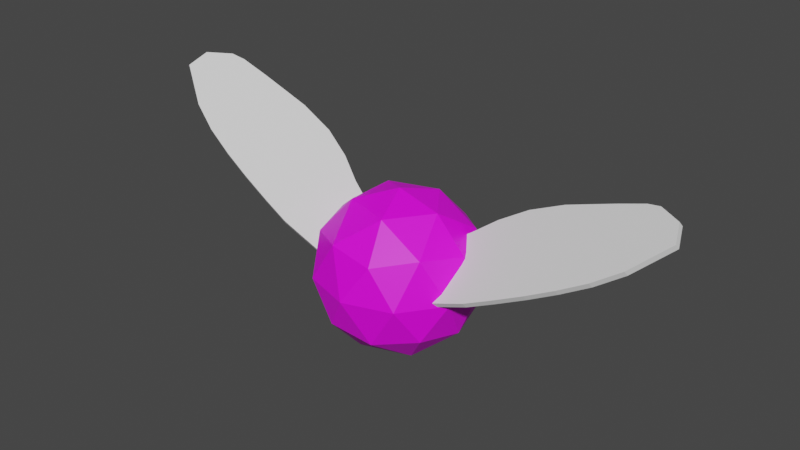 # Source: Angryflymodel.blend  (saved by Blender 3.4.6; exported with 4.5.12 LTS)
import bpy
from mathutils import Matrix  # noqa: F401  (used for matrix-valued properties, if any)

bpy.ops.wm.read_factory_settings(use_empty=True)
scene = bpy.context.scene
scene.name = 'Scene'

# ---- collections
col_collection = bpy.data.collections.new('Collection'); scene.collection.children.link(col_collection)

# ---- images (referenced by path relative to the original .blend; pixels are not part of the script)
import os
ASSET_DIR = os.environ.get("B2B_ASSET_DIR", "")  # directory of the original .blend (textures are referenced by path, not embedded)
HERE = os.path.dirname(os.path.abspath(__file__))  # packed textures are extracted next to this script under _unpacked/

def load_image(name, relpath, width, height, colorspace="sRGB"):
    """Load a texture the original file referenced (path relative to the .blend, or extracted next to this script)."""
    p = next((c for c in (os.path.join(HERE, relpath), os.path.join(ASSET_DIR, relpath)) if relpath and os.path.exists(c)), "")
    if p:
        img = bpy.data.images.load(p, check_existing=True)
        img.name = name
    else:  # same state as the original file: an image datablock whose file is absent (Cycles renders it pink)
        img = bpy.data.images.new(name, width, height)
        img.source = "FILE"
        img.filepath = "//" + (relpath or name)
    img.colorspace_settings.name = colorspace
    return img
img_dungeons_2_texture_01_a_png = load_image('Dungeons_2_Texture_01_A.png', 'Dungeons_2_Texture_01_A.png', 1024, 1024, 'sRGB')

# ---- materials (node trees are filled in below, after node groups)
mat_material_003 = bpy.data.materials.new('Material.003')
mat_material_003.use_transparent_shadow = False
mat_material_001 = bpy.data.materials.new('Material.001')
mat_material_001.use_transparent_shadow = False
mat_material_002 = bpy.data.materials.new('Material.002')
mat_material_002.use_transparent_shadow = False

# ---- material node trees
mat_material_003.use_nodes = True; mat_material_003.node_tree.nodes.clear()
_N = mat_material_003.node_tree.nodes; _L = mat_material_003.node_tree.links
n0 = _N.new('ShaderNodeBsdfPrincipled'); n0.name = 'Principled BSDF'; n0.location = (10, 300)
n0.distribution = 'GGX'
n0.subsurface_method = 'RANDOM_WALK_SKIN'
n0.inputs[3].default_value = 1.45
n0.inputs[27].default_value = (0.0, 0.0, 0.0, 1.0)
n0.inputs[28].default_value = 1.0
n1 = _N.new('ShaderNodeOutputMaterial'); n1.name = 'Material Output'; n1.location = (300, 300)
n2 = _N.new('ShaderNodeTexImage'); n2.name = 'Image Texture'; n2.location = (-349, 151)
n2.image = img_dungeons_2_texture_01_a_png
_L.new(n0.outputs[0], n1.inputs[0])
_L.new(n2.outputs[0], n0.inputs[0])
n1.is_active_output = True
mat_material_001.use_nodes = True; mat_material_001.node_tree.nodes.clear()
_N = mat_material_001.node_tree.nodes; _L = mat_material_001.node_tree.links
n0 = _N.new('ShaderNodeBsdfPrincipled'); n0.name = 'Principled BSDF'; n0.location = (10, 300)
n0.distribution = 'GGX'
n0.subsurface_method = 'RANDOM_WALK_SKIN'
n0.inputs[0].default_value = (0.2534, 0.2534, 0.2534, 1.0)
n0.inputs[3].default_value = 1.45
n0.inputs[4].default_value = 0.5
n0.inputs[27].default_value = (0.0, 0.0, 0.0, 1.0)
n0.inputs[28].default_value = 1.0
n1 = _N.new('ShaderNodeOutputMaterial'); n1.name = 'Material Output'; n1.location = (300, 300)
_L.new(n0.outputs[0], n1.inputs[0])
n1.is_active_output = True
mat_material_002.use_nodes = True; mat_material_002.node_tree.nodes.clear()
_N = mat_material_002.node_tree.nodes; _L = mat_material_002.node_tree.links
n0 = _N.new('ShaderNodeBsdfPrincipled'); n0.name = 'Principled BSDF'; n0.location = (10, 300)
n0.distribution = 'GGX'
n0.subsurface_method = 'RANDOM_WALK_SKIN'
n0.inputs[0].default_value = (0.2176, 0.2176, 0.2176, 1.0)
n0.inputs[3].default_value = 1.45
n0.inputs[4].default_value = 0.5
n0.inputs[27].default_value = (0.0, 0.0, 0.0, 1.0)
n0.inputs[28].default_value = 1.0
n1 = _N.new('ShaderNodeOutputMaterial'); n1.name = 'Material Output'; n1.location = (300, 300)
_L.new(n0.outputs[0], n1.inputs[0])
n1.is_active_output = True

# ---- world
world_world = bpy.data.worlds.new('World'); scene.world = world_world
world_world.use_nodes = True; world_world.node_tree.nodes.clear()
_N = world_world.node_tree.nodes; _L = world_world.node_tree.links
n0 = _N.new('ShaderNodeOutputWorld'); n0.name = 'World Output'; n0.location = (300, 300)
n1 = _N.new('ShaderNodeBackground'); n1.name = 'Background'; n1.location = (10, 300)
n1.inputs[0].default_value = (0.05088, 0.05088, 0.05088, 1.0)
_L.new(n1.outputs[0], n0.inputs[0])
n0.is_active_output = True
world_world.color = (0.05088, 0.05088, 0.05088)
world_world.use_sun_shadow = False
world_world.sun_shadow_jitter_overblur = 0.0

# ---- meshes
me_icosphere = bpy.data.meshes.new('Icosphere')
me_icosphere.from_pydata([(0.0, 0.0, -1.0), (0.7236, -0.5257, -0.4472), (-0.2764, -0.8506, -0.4472), (-0.8944, 0.0, -0.4472), (-0.2764, 0.8506, -0.4472), (0.7236, 0.5257, -0.4472), (0.2764, -0.8506, 0.4472), (-0.7236, -0.5257, 0.4472), (-0.7236, 0.5257, 0.4472), (0.2764, 0.8506, 0.4472), (0.8944, 0.0, 0.4472), (0.0, 0.0, 1.0), (-0.1625, -0.5, -0.8507), (0.4253, -0.309, -0.8507), (0.2629, -0.809, -0.5257), (0.8506, 0.0, -0.5257), (0.4253, 0.309, -0.8507), (-0.5257, 0.0, -0.8507), (-0.6882, -0.5, -0.5257), (-0.1625, 0.5, -0.8507), (-0.6882, 0.5, -0.5257), (0.2629, 0.809, -0.5257), (0.9511, -0.309, 0.0), (0.9511, 0.309, 0.0), (0.0, -1.0, 0.0), (0.5878, -0.809, 0.0), (-0.9511, -0.309, 0.0), (-0.5878, -0.809, 0.0), (-0.5878, 0.809, 0.0), (-0.9511, 0.309, 0.0), (0.5878, 0.809, 0.0), (0.0, 1.0, 0.0), (0.6882, -0.5, 0.5257), (-0.2629, -0.809, 0.5257), (-0.8506, 0.0, 0.5257), (-0.2629, 0.809, 0.5257), (0.6882, 0.5, 0.5257), (0.1625, -0.5, 0.8507), (0.5257, 0.0, 0.8507), (-0.4253, -0.309, 0.8507), (-0.4253, 0.309, 0.8507), (0.1625, 0.5, 0.8507)], [], [(0, 13, 12), (1, 13, 15), (0, 12, 17), (0, 17, 19), (0, 19, 16), (1, 15, 22), (2, 14, 24), (3, 18, 26), (4, 20, 28), (5, 21, 30), (1, 22, 25), (2, 24, 27), (3, 26, 29), (4, 28, 31), (5, 30, 23), (6, 32, 37), (7, 33, 39), (8, 34, 40), (9, 35, 41), (10, 36, 38), (38, 41, 11), (38, 36, 41), (36, 9, 41), (41, 40, 11), (41, 35, 40), (35, 8, 40), (40, 39, 11), (40, 34, 39), (34, 7, 39), (39, 37, 11), (39, 33, 37), (33, 6, 37), (37, 38, 11), (37, 32, 38), (32, 10, 38), (23, 36, 10), (23, 30, 36), (30, 9, 36), (31, 35, 9), (31, 28, 35), (28, 8, 35), (29, 34, 8), (29, 26, 34), (26, 7, 34), (27, 33, 7), (27, 24, 33), (24, 6, 33), (25, 32, 6), (25, 22, 32), (22, 10, 32), (30, 31, 9), (30, 21, 31), (21, 4, 31), (28, 29, 8), (28, 20, 29), (20, 3, 29), (26, 27, 7), (26, 18, 27), (18, 2, 27), (24, 25, 6), (24, 14, 25), (14, 1, 25), (22, 23, 10), (22, 15, 23), (15, 5, 23), (16, 21, 5), (16, 19, 21), (19, 4, 21), (19, 20, 4), (19, 17, 20), (17, 3, 20), (17, 18, 3), (17, 12, 18), (12, 2, 18), (15, 16, 5), (15, 13, 16), (13, 0, 16), (12, 14, 2), (12, 13, 14), (13, 1, 14)])
_uv = me_icosphere.uv_layers.new(name='UVMap')
_uv.uv.foreach_set('vector', [0.3094, 0.384, 0.3094, 0.384, 0.3094, 0.384, 0.3094, 0.384, 0.3094, 0.384, 0.3094, 0.384, 0.3094, 0.384, 0.3094, 0.384, 0.3094, 0.384, 0.3093, 0.384, 0.3093, 0.384, 0.3093, 0.384, 0.3093, 0.384, 0.3093, 0.384, 0.3093, 0.384, 0.3094, 0.384, 0.3094, 0.384, 0.3094, 0.384, 0.3094, 0.384, 0.3094, 0.384, 0.3094, 0.384, 0.3084, 0.3825, 0.3084, 0.3825, 0.3084, 0.3825, 0.3093, 0.384, 0.3093, 0.384, 0.3093, 0.384, 0.3093, 0.384, 0.3093, 0.384, 0.3093, 0.384, 0.07405, 0.007026, 0.07405, 0.007016, 0.07406, 0.007016, 0.07408, 0.007026, 0.07407, 0.007016, 0.07408, 0.007016, 0.07393, 0.007036, 0.07392, 0.007025, 0.07393, 0.007025, 0.07395, 0.007036, 0.07394, 0.007025, 0.07396, 0.007025, 0.07397, 0.007036, 0.07397, 0.007025, 0.07398, 0.007025, 0.3094, 0.384, 0.3094, 0.384, 0.3094, 0.3839, 0.3094, 0.384, 0.3094, 0.384, 0.3094, 0.3839, 0.3093, 0.384, 0.3093, 0.384, 0.3093, 0.384, 0.3093, 0.384, 0.3093, 0.384, 0.3093, 0.384, 0.3093, 0.384, 0.3093, 0.384, 0.3093, 0.384, 0.3093, 0.384, 0.3093, 0.384, 0.3093, 0.3839, 0.07398, 0.007005, 0.07397, 0.007015, 0.07397, 0.007005, 0.3093, 0.384, 0.3093, 0.384, 0.3093, 0.384, 0.3093, 0.384, 0.3093, 0.384, 0.3093, 0.3839, 0.07396, 0.007005, 0.07395, 0.007015, 0.07394, 0.007005, 0.3093, 0.384, 0.3093, 0.384, 0.3093, 0.384, 0.3093, 0.384, 0.3093, 0.384, 0.3093, 0.3839, 0.07393, 0.007005, 0.07393, 0.007015, 0.07392, 0.007005, 0.3084, 0.3825, 0.3084, 0.3825, 0.3084, 0.3825, 0.3094, 0.3839, 0.3094, 0.3839, 0.3094, 0.3839, 0.07408, 0.006997, 0.07408, 0.007006, 0.07407, 0.006997, 0.3094, 0.384, 0.3094, 0.384, 0.3094, 0.3839, 0.3094, 0.3839, 0.3094, 0.3839, 0.3094, 0.3839, 0.07406, 0.006997, 0.07405, 0.007006, 0.07405, 0.006997, 0.3094, 0.384, 0.3094, 0.384, 0.3094, 0.3839, 0.07398, 0.007025, 0.07397, 0.007015, 0.07399, 0.007015, 0.3093, 0.384, 0.3093, 0.384, 0.3093, 0.384, 0.07397, 0.007025, 0.07396, 0.007015, 0.07397, 0.007015, 0.07259, 0.006956, 0.07257, 0.006932, 0.0726, 0.006933, 0.3093, 0.384, 0.3093, 0.384, 0.3093, 0.384, 0.07394, 0.007025, 0.07394, 0.007015, 0.07395, 0.007015, 0.07393, 0.007025, 0.07393, 0.007015, 0.07394, 0.007015, 0.3093, 0.384, 0.3093, 0.384, 0.3093, 0.384, 0.07305, 0.005545, 0.07305, 0.005538, 0.07306, 0.005538, 0.07408, 0.007016, 0.07408, 0.007006, 0.07409, 0.007008, 0.3094, 0.384, 0.3094, 0.384, 0.3094, 0.384, 0.07407, 0.007016, 0.07406, 0.007006, 0.07408, 0.007006, 0.07406, 0.007016, 0.07405, 0.007006, 0.07406, 0.007006, 0.3094, 0.384, 0.3094, 0.384, 0.3094, 0.384, 0.07405, 0.007016, 0.07404, 0.007006, 0.07405, 0.007006, 0.3093, 0.384, 0.3093, 0.384, 0.3093, 0.384, 0.07397, 0.007025, 0.07396, 0.007036, 0.07396, 0.007025, 0.3093, 0.384, 0.3093, 0.384, 0.3093, 0.384, 0.3093, 0.384, 0.3093, 0.384, 0.3093, 0.384, 0.07394, 0.007025, 0.07394, 0.007036, 0.07393, 0.007025, 0.3093, 0.384, 0.3093, 0.384, 0.3093, 0.384, 0.3084, 0.3825, 0.3084, 0.3825, 0.3084, 0.3825, 0.07305, 0.005545, 0.07305, 0.005553, 0.07304, 0.005545, 0.3084, 0.3825, 0.3084, 0.3825, 0.3084, 0.3825, 0.3094, 0.384, 0.3094, 0.384, 0.3094, 0.384, 0.07407, 0.007016, 0.07406, 0.007026, 0.07406, 0.007016, 0.3094, 0.384, 0.3094, 0.384, 0.3094, 0.384, 0.3084, 0.3831, 0.308, 0.3831, 0.3082, 0.3828, 0.07301, 0.006131, 0.07283, 0.006442, 0.07265, 0.006131, 0.3082, 0.3834, 0.3078, 0.3834, 0.308, 0.3831, 0.3093, 0.384, 0.3093, 0.384, 0.3093, 0.384, 0.07397, 0.007046, 0.07396, 0.007046, 0.07396, 0.007036, 0.3093, 0.384, 0.3093, 0.384, 0.3093, 0.384, 0.3093, 0.384, 0.3093, 0.384, 0.3093, 0.384, 0.07394, 0.007046, 0.07393, 0.007046, 0.07394, 0.007036, 0.3093, 0.384, 0.3093, 0.384, 0.3093, 0.384, 0.3094, 0.384, 0.3094, 0.384, 0.3094, 0.384, 0.07305, 0.00556, 0.07304, 0.00556, 0.07305, 0.005553, 0.3084, 0.3825, 0.3084, 0.3825, 0.3084, 0.3825, 0.3082, 0.3834, 0.308, 0.3837, 0.3078, 0.3834, 0.07283, 0.006442, 0.07301, 0.006752, 0.07265, 0.006752, 0.3084, 0.3837, 0.3082, 0.384, 0.308, 0.3837, 0.3094, 0.384, 0.3094, 0.384, 0.3094, 0.384, 0.07407, 0.007035, 0.07406, 0.007035, 0.07406, 0.007026, 0.3094, 0.384, 0.3094, 0.384, 0.3094, 0.384])
me_icosphere.materials.append(mat_material_003)
me_icosphere.update()
me_cube_002 = bpy.data.meshes.new('Cube.002')
me_cube_002.from_pydata([(-0.8063, -0.8639, -1.0), (-0.8063, -0.8639, 1.0), (-0.89, 0.6166, -1.0), (-0.89, 0.6166, 1.0), (0.9969, -0.5118, -1.0), (0.9969, -0.5118, 1.0), (0.9631, 0.1836, -1.0), (0.9631, 0.1836, 1.0), (0.1199, 0.976, -1.0), (0.1199, 0.976, 1.0), (0.2674, -1.136, -1.0), (0.2674, -1.136, 1.0), (-0.4139, 0.8479, -1.0), (-0.2756, -1.096, 1.0), (-0.4139, 0.8479, 1.0), (-0.2756, -1.096, -1.0), (-0.6448, 0.7431, -1.0), (-0.544, -1.024, 1.0), (-0.6448, 0.7431, 1.0), (-0.544, -1.024, -1.0), (-0.1975, 0.944, 1.0), (-0.01616, -1.128, -1.0), (-0.1975, 0.944, -1.0), (-0.01616, -1.128, 1.0), (0.626, 0.6478, 1.0), (0.6814, -1.072, -1.0), (0.626, 0.6478, -1.0), (0.6814, -1.072, 1.0), (0.3914, 0.8559, -1.0), (0.5174, -1.128, 1.0), (0.3914, 0.8559, 1.0), (0.5174, -1.128, -1.0), (0.8576, 0.5118, 1.0), (0.8822, -1.0, -1.0), (0.8576, 0.5118, -1.0), (0.8822, -1.0, 1.0), (-1.16, 0.07203, -1.0), (-1.16, 0.07203, 1.0), (1.0, 0.0, -1.0), (1.0, 0.0, 1.0), (0.0, 0.0, 1.0), (0.0, 0.0, -1.0), (-0.5, 0.0, -1.0), (-0.5, 0.0, 1.0), (-0.75, 0.0, -1.0), (-0.75, 0.0, 1.0), (-0.2559, 0.0, 1.0), (-0.2559, 0.0, -1.0), (0.5, 0.0, 1.0), (0.5, 0.0, -1.0), (0.25, 0.0, -1.0), (0.25, 0.0, 1.0), (0.75, 0.0, 1.0), (0.75, 0.0, -1.0), (-1.16, -0.428, -1.0), (1.0, -0.5, 1.0), (0.0, -0.5, 1.0), (0.0, -0.5, -1.0), (-0.5, -0.5, -1.0), (-0.5, -0.5, 1.0), (-0.75, -0.5, -1.0), (-0.75, -0.5, 1.0), (-0.2559, -0.5, 1.0), (-0.2559, -0.5, -1.0), (0.5, -0.5, 1.0), (0.5, -0.5, -1.0), (0.25, -0.5, -1.0), (0.25, -0.5, 1.0), (0.75, -0.5, 1.0), (0.75, -0.5, -1.0), (-1.16, -0.428, 1.0), (1.0, -0.5, -1.0), (-1.0, 0.5, 1.0), (0.9754, 0.1879, -1.0), (-1.0, 0.5, -1.0), (0.9754, 0.1879, 1.0), (0.0, 0.5, 1.0), (0.0, 0.5, -1.0), (-0.5, 0.5, -1.0), (-0.5, 0.5, 1.0), (-0.75, 0.5, -1.0), (-0.75, 0.5, 1.0), (-0.2559, 0.5, 1.0), (-0.2559, 0.5, -1.0), (0.5, 0.5, 1.0), (0.5, 0.5, -1.0), (0.25, 0.5, -1.0), (0.25, 0.5, 1.0), (0.75, 0.5, 1.0), (0.75, 0.5, -1.0)], [], [(74, 72, 3, 2), (34, 32, 7, 6), (71, 55, 5, 4), (19, 17, 1, 0), (69, 71, 4, 33), (61, 70, 1, 17), (67, 56, 11, 29), (63, 57, 10, 21), (31, 29, 11, 10), (22, 20, 9, 8), (16, 18, 14, 12), (60, 58, 15, 19), (62, 59, 13, 23), (21, 23, 13, 15), (54, 60, 19, 0), (2, 3, 18, 16), (59, 61, 17, 13), (15, 13, 17, 19), (10, 11, 23, 21), (56, 62, 23, 11), (12, 14, 20, 22), (58, 63, 21, 15), (33, 35, 27, 25), (68, 64, 27, 35), (66, 65, 25, 31), (28, 30, 24, 26), (8, 9, 30, 28), (57, 66, 31, 10), (25, 27, 29, 31), (64, 67, 29, 27), (55, 68, 35, 5), (4, 5, 35, 33), (65, 69, 33, 25), (26, 24, 32, 34), (85, 89, 53, 49), (75, 88, 52, 39), (84, 87, 51, 48), (77, 86, 50, 41), (86, 85, 49, 50), (88, 84, 48, 52), (78, 83, 47, 42), (76, 82, 46, 40), (79, 81, 45, 43), (74, 80, 44, 36), (82, 79, 43, 46), (80, 78, 42, 44), (83, 77, 41, 47), (87, 76, 40, 51), (81, 72, 37, 45), (89, 73, 38, 53), (73, 75, 39, 38), (54, 70, 37, 36), (0, 1, 70, 54), (49, 53, 69, 65), (39, 52, 68, 55), (48, 51, 67, 64), (41, 50, 66, 57), (50, 49, 65, 66), (52, 48, 64, 68), (42, 47, 63, 58), (40, 46, 62, 56), (43, 45, 61, 59), (36, 44, 60, 54), (46, 43, 59, 62), (44, 42, 58, 60), (47, 41, 57, 63), (51, 40, 56, 67), (45, 37, 70, 61), (53, 38, 71, 69), (38, 39, 55, 71), (6, 7, 75, 73), (34, 6, 73, 89), (18, 3, 72, 81), (30, 9, 76, 87), (22, 8, 77, 83), (16, 12, 78, 80), (20, 14, 79, 82), (2, 16, 80, 74), (14, 18, 81, 79), (9, 20, 82, 76), (12, 22, 83, 78), (32, 24, 84, 88), (28, 26, 85, 86), (8, 28, 86, 77), (24, 30, 87, 84), (7, 32, 88, 75), (26, 34, 89, 85), (36, 37, 72, 74)])
_uv = me_cube_002.uv_layers.new(name='UVMap')
_uv.uv.foreach_set('vector', [0.375, 0.1875, 0.625, 0.1875, 0.625, 0.25, 0.375, 0.25, 0.375, 0.4688, 0.625, 0.4688, 0.625, 0.5, 0.375, 0.5, 0.375, 0.6875, 0.625, 0.6875, 0.625, 0.75, 0.375, 0.75, 0.375, 0.9688, 0.625, 0.9688, 0.625, 1.0, 0.375, 1.0, 0.3438, 0.6875, 0.375, 0.6875, 0.375, 0.75, 0.3438, 0.75, 0.8438, 0.6875, 0.875, 0.6875, 0.875, 0.75, 0.8438, 0.75, 0.7188, 0.6875, 0.75, 0.6875, 0.75, 0.75, 0.7188, 0.75, 0.218, 0.6875, 0.25, 0.6875, 0.25, 0.75, 0.218, 0.75, 0.375, 0.8438, 0.625, 0.8438, 0.625, 0.875, 0.375, 0.875, 0.375, 0.343, 0.625, 0.343, 0.625, 0.375, 0.375, 0.375, 0.375, 0.2812, 0.625, 0.2812, 0.625, 0.3125, 0.375, 0.3125, 0.1562, 0.6875, 0.1875, 0.6875, 0.1875, 0.75, 0.1562, 0.75, 0.782, 0.6875, 0.8125, 0.6875, 0.8125, 0.75, 0.782, 0.75, 0.375, 0.907, 0.625, 0.907, 0.625, 0.9375, 0.375, 0.9375, 0.125, 0.6875, 0.1562, 0.6875, 0.1562, 0.75, 0.125, 0.75, 0.375, 0.25, 0.625, 0.25, 0.625, 0.2812, 0.375, 0.2812, 0.8125, 0.6875, 0.8438, 0.6875, 0.8438, 0.75, 0.8125, 0.75, 0.375, 0.9375, 0.625, 0.9375, 0.625, 0.9688, 0.375, 0.9688, 0.375, 0.875, 0.625, 0.875, 0.625, 0.907, 0.375, 0.907, 0.75, 0.6875, 0.782, 0.6875, 0.782, 0.75, 0.75, 0.75, 0.375, 0.3125, 0.625, 0.3125, 0.625, 0.343, 0.375, 0.343, 0.1875, 0.6875, 0.218, 0.6875, 0.218, 0.75, 0.1875, 0.75, 0.375, 0.7812, 0.625, 0.7812, 0.625, 0.8125, 0.375, 0.8125, 0.6562, 0.6875, 0.6875, 0.6875, 0.6875, 0.75, 0.6562, 0.75, 0.2812, 0.6875, 0.3125, 0.6875, 0.3125, 0.75, 0.2812, 0.75, 0.375, 0.4062, 0.625, 0.4062, 0.625, 0.4375, 0.375, 0.4375, 0.375, 0.375, 0.625, 0.375, 0.625, 0.4062, 0.375, 0.4062, 0.25, 0.6875, 0.2812, 0.6875, 0.2812, 0.75, 0.25, 0.75, 0.375, 0.8125, 0.625, 0.8125, 0.625, 0.8438, 0.375, 0.8438, 0.6875, 0.6875, 0.7188, 0.6875, 0.7188, 0.75, 0.6875, 0.75, 0.625, 0.6875, 0.6562, 0.6875, 0.6562, 0.75, 0.625, 0.75, 0.375, 0.75, 0.625, 0.75, 0.625, 0.7812, 0.375, 0.7812, 0.3125, 0.6875, 0.3438, 0.6875, 0.3438, 0.75, 0.3125, 0.75, 0.375, 0.4375, 0.625, 0.4375, 0.625, 0.4688, 0.375, 0.4688, 0.3125, 0.5625, 0.3438, 0.5625, 0.3438, 0.625, 0.3125, 0.625, 0.625, 0.5625, 0.6562, 0.5625, 0.6562, 0.625, 0.625, 0.625, 0.6875, 0.5625, 0.7188, 0.5625, 0.7188, 0.625, 0.6875, 0.625, 0.25, 0.5625, 0.2812, 0.5625, 0.2812, 0.625, 0.25, 0.625, 0.2812, 0.5625, 0.3125, 0.5625, 0.3125, 0.625, 0.2812, 0.625, 0.6562, 0.5625, 0.6875, 0.5625, 0.6875, 0.625, 0.6562, 0.625, 0.1875, 0.5625, 0.218, 0.5625, 0.218, 0.625, 0.1875, 0.625, 0.75, 0.5625, 0.782, 0.5625, 0.782, 0.625, 0.75, 0.625, 0.8125, 0.5625, 0.8438, 0.5625, 0.8438, 0.625, 0.8125, 0.625, 0.125, 0.5625, 0.1562, 0.5625, 0.1562, 0.625, 0.125, 0.625, 0.782, 0.5625, 0.8125, 0.5625, 0.8125, 0.625, 0.782, 0.625, 0.1562, 0.5625, 0.1875, 0.5625, 0.1875, 0.625, 0.1562, 0.625, 0.218, 0.5625, 0.25, 0.5625, 0.25, 0.625, 0.218, 0.625, 0.7188, 0.5625, 0.75, 0.5625, 0.75, 0.625, 0.7188, 0.625, 0.8438, 0.5625, 0.875, 0.5625, 0.875, 0.625, 0.8438, 0.625, 0.3438, 0.5625, 0.375, 0.5625, 0.375, 0.625, 0.3438, 0.625, 0.375, 0.5625, 0.625, 0.5625, 0.625, 0.625, 0.375, 0.625, 0.375, 0.0625, 0.625, 0.0625, 0.625, 0.125, 0.375, 0.125, 0.375, 0.0, 0.625, 0.0, 0.625, 0.0625, 0.375, 0.0625, 0.3125, 0.625, 0.3438, 0.625, 0.3438, 0.6875, 0.3125, 0.6875, 0.625, 0.625, 0.6562, 0.625, 0.6562, 0.6875, 0.625, 0.6875, 0.6875, 0.625, 0.7188, 0.625, 0.7188, 0.6875, 0.6875, 0.6875, 0.25, 0.625, 0.2812, 0.625, 0.2812, 0.6875, 0.25, 0.6875, 0.2812, 0.625, 0.3125, 0.625, 0.3125, 0.6875, 0.2812, 0.6875, 0.6562, 0.625, 0.6875, 0.625, 0.6875, 0.6875, 0.6562, 0.6875, 0.1875, 0.625, 0.218, 0.625, 0.218, 0.6875, 0.1875, 0.6875, 0.75, 0.625, 0.782, 0.625, 0.782, 0.6875, 0.75, 0.6875, 0.8125, 0.625, 0.8438, 0.625, 0.8438, 0.6875, 0.8125, 0.6875, 0.125, 0.625, 0.1562, 0.625, 0.1562, 0.6875, 0.125, 0.6875, 0.782, 0.625, 0.8125, 0.625, 0.8125, 0.6875, 0.782, 0.6875, 0.1562, 0.625, 0.1875, 0.625, 0.1875, 0.6875, 0.1562, 0.6875, 0.218, 0.625, 0.25, 0.625, 0.25, 0.6875, 0.218, 0.6875, 0.7188, 0.625, 0.75, 0.625, 0.75, 0.6875, 0.7188, 0.6875, 0.8438, 0.625, 0.875, 0.625, 0.875, 0.6875, 0.8438, 0.6875, 0.3438, 0.625, 0.375, 0.625, 0.375, 0.6875, 0.3438, 0.6875, 0.375, 0.625, 0.625, 0.625, 0.625, 0.6875, 0.375, 0.6875, 0.375, 0.5, 0.625, 0.5, 0.625, 0.5625, 0.375, 0.5625, 0.3438, 0.5, 0.375, 0.5, 0.375, 0.5625, 0.3438, 0.5625, 0.8438, 0.5, 0.875, 0.5, 0.875, 0.5625, 0.8438, 0.5625, 0.7188, 0.5, 0.75, 0.5, 0.75, 0.5625, 0.7188, 0.5625, 0.218, 0.5, 0.25, 0.5, 0.25, 0.5625, 0.218, 0.5625, 0.1562, 0.5, 0.1875, 0.5, 0.1875, 0.5625, 0.1562, 0.5625, 0.782, 0.5, 0.8125, 0.5, 0.8125, 0.5625, 0.782, 0.5625, 0.125, 0.5, 0.1562, 0.5, 0.1562, 0.5625, 0.125, 0.5625, 0.8125, 0.5, 0.8438, 0.5, 0.8438, 0.5625, 0.8125, 0.5625, 0.75, 0.5, 0.782, 0.5, 0.782, 0.5625, 0.75, 0.5625, 0.1875, 0.5, 0.218, 0.5, 0.218, 0.5625, 0.1875, 0.5625, 0.6562, 0.5, 0.6875, 0.5, 0.6875, 0.5625, 0.6562, 0.5625, 0.2812, 0.5, 0.3125, 0.5, 0.3125, 0.5625, 0.2812, 0.5625, 0.25, 0.5, 0.2812, 0.5, 0.2812, 0.5625, 0.25, 0.5625, 0.6875, 0.5, 0.7188, 0.5, 0.7188, 0.5625, 0.6875, 0.5625, 0.625, 0.5, 0.6562, 0.5, 0.6562, 0.5625, 0.625, 0.5625, 0.3125, 0.5, 0.3438, 0.5, 0.3438, 0.5625, 0.3125, 0.5625, 0.375, 0.125, 0.625, 0.125, 0.625, 0.1875, 0.375, 0.1875])
me_cube_002.update()
me_cube_003 = bpy.data.meshes.new('Cube.003')
me_cube_003.from_pydata([(-1.0, -1.0, -1.0), (-1.0, -1.0, 1.0), (-1.0, 1.0, -1.0), (-1.0, 1.0, 1.0), (1.0, -1.0, -1.0), (1.0, -1.0, 1.0), (1.0, 1.0, -1.0), (1.0, 1.0, 1.0)], [], [(0, 1, 3, 2), (2, 3, 7, 6), (6, 7, 5, 4), (4, 5, 1, 0), (2, 6, 4, 0), (7, 3, 1, 5)])
_uv = me_cube_003.uv_layers.new(name='UVMap')
_uv.uv.foreach_set('vector', [0.375, 0.0, 0.625, 0.0, 0.625, 0.25, 0.375, 0.25, 0.375, 0.25, 0.625, 0.25, 0.625, 0.5, 0.375, 0.5, 0.375, 0.5, 0.625, 0.5, 0.625, 0.75, 0.375, 0.75, 0.375, 0.75, 0.625, 0.75, 0.625, 1.0, 0.375, 1.0, 0.125, 0.5, 0.375, 0.5, 0.375, 0.75, 0.125, 0.75, 0.625, 0.5, 0.875, 0.5, 0.875, 0.75, 0.625, 0.75])
me_cube_003.materials.append(mat_material_001)
me_cube_003.update()
me_cube_005 = bpy.data.meshes.new('Cube.005')
me_cube_005.from_pydata([(-1.0, -1.0, -1.0), (-1.0, -1.0, 1.0), (-1.0, 1.0, -1.0), (-1.0, 1.0, 1.0), (1.0, -1.0, -1.0), (1.0, -1.0, 1.0), (1.0, 1.0, -1.0), (1.0, 1.0, 1.0)], [], [(0, 1, 3, 2), (2, 3, 7, 6), (6, 7, 5, 4), (4, 5, 1, 0), (2, 6, 4, 0), (7, 3, 1, 5)])
_uv = me_cube_005.uv_layers.new(name='UVMap')
_uv.uv.foreach_set('vector', [0.375, 0.0, 0.625, 0.0, 0.625, 0.25, 0.375, 0.25, 0.375, 0.25, 0.625, 0.25, 0.625, 0.5, 0.375, 0.5, 0.375, 0.5, 0.625, 0.5, 0.625, 0.75, 0.375, 0.75, 0.375, 0.75, 0.625, 0.75, 0.625, 1.0, 0.375, 1.0, 0.125, 0.5, 0.375, 0.5, 0.375, 0.75, 0.125, 0.75, 0.625, 0.5, 0.875, 0.5, 0.875, 0.75, 0.625, 0.75])
me_cube_005.materials.append(mat_material_002)
me_cube_005.update()
me_cube_006 = bpy.data.meshes.new('Cube.006')
me_cube_006.from_pydata([(-0.8063, -0.8639, -1.0), (-0.8063, -0.8639, 1.0), (-0.89, 0.6166, -1.0), (-0.89, 0.6166, 1.0), (0.9969, -0.5118, -1.0), (0.9969, -0.5118, 1.0), (0.9631, 0.1836, -1.0), (0.9631, 0.1836, 1.0), (0.1199, 0.976, -1.0), (0.1199, 0.976, 1.0), (0.2674, -1.136, -1.0), (0.2674, -1.136, 1.0), (-0.4139, 0.8479, -1.0), (-0.2756, -1.096, 1.0), (-0.4139, 0.8479, 1.0), (-0.2756, -1.096, -1.0), (-0.6448, 0.7431, -1.0), (-0.544, -1.024, 1.0), (-0.6448, 0.7431, 1.0), (-0.544, -1.024, -1.0), (-0.1975, 0.944, 1.0), (-0.01616, -1.128, -1.0), (-0.1975, 0.944, -1.0), (-0.01616, -1.128, 1.0), (0.626, 0.6478, 1.0), (0.6814, -1.072, -1.0), (0.626, 0.6478, -1.0), (0.6814, -1.072, 1.0), (0.3914, 0.8559, -1.0), (0.5174, -1.128, 1.0), (0.3914, 0.8559, 1.0), (0.5174, -1.128, -1.0), (0.8576, 0.5118, 1.0), (0.8822, -1.0, -1.0), (0.8576, 0.5118, -1.0), (0.8822, -1.0, 1.0), (-1.16, 0.07203, -1.0), (-1.16, 0.07203, 1.0), (1.0, 0.0, -1.0), (1.0, 0.0, 1.0), (0.0, 0.0, 1.0), (0.0, 0.0, -1.0), (-0.5, 0.0, -1.0), (-0.5, 0.0, 1.0), (-0.75, 0.0, -1.0), (-0.75, 0.0, 1.0), (-0.2559, 0.0, 1.0), (-0.2559, 0.0, -1.0), (0.5, 0.0, 1.0), (0.5, 0.0, -1.0), (0.25, 0.0, -1.0), (0.25, 0.0, 1.0), (0.75, 0.0, 1.0), (0.75, 0.0, -1.0), (-1.16, -0.428, -1.0), (1.0, -0.5, 1.0), (0.0, -0.5, 1.0), (0.0, -0.5, -1.0), (-0.5, -0.5, -1.0), (-0.5, -0.5, 1.0), (-0.75, -0.5, -1.0), (-0.75, -0.5, 1.0), (-0.2559, -0.5, 1.0), (-0.2559, -0.5, -1.0), (0.5, -0.5, 1.0), (0.5, -0.5, -1.0), (0.25, -0.5, -1.0), (0.25, -0.5, 1.0), (0.75, -0.5, 1.0), (0.75, -0.5, -1.0), (-1.16, -0.428, 1.0), (1.0, -0.5, -1.0), (-1.0, 0.5, 1.0), (0.9754, 0.1879, -1.0), (-1.0, 0.5, -1.0), (0.9754, 0.1879, 1.0), (0.0, 0.5, 1.0), (0.0, 0.5, -1.0), (-0.5, 0.5, -1.0), (-0.5, 0.5, 1.0), (-0.75, 0.5, -1.0), (-0.75, 0.5, 1.0), (-0.2559, 0.5, 1.0), (-0.2559, 0.5, -1.0), (0.5, 0.5, 1.0), (0.5, 0.5, -1.0), (0.25, 0.5, -1.0), (0.25, 0.5, 1.0), (0.75, 0.5, 1.0), (0.75, 0.5, -1.0)], [], [(74, 72, 3, 2), (34, 32, 7, 6), (71, 55, 5, 4), (19, 17, 1, 0), (69, 71, 4, 33), (61, 70, 1, 17), (67, 56, 11, 29), (63, 57, 10, 21), (31, 29, 11, 10), (22, 20, 9, 8), (16, 18, 14, 12), (60, 58, 15, 19), (62, 59, 13, 23), (21, 23, 13, 15), (54, 60, 19, 0), (2, 3, 18, 16), (59, 61, 17, 13), (15, 13, 17, 19), (10, 11, 23, 21), (56, 62, 23, 11), (12, 14, 20, 22), (58, 63, 21, 15), (33, 35, 27, 25), (68, 64, 27, 35), (66, 65, 25, 31), (28, 30, 24, 26), (8, 9, 30, 28), (57, 66, 31, 10), (25, 27, 29, 31), (64, 67, 29, 27), (55, 68, 35, 5), (4, 5, 35, 33), (65, 69, 33, 25), (26, 24, 32, 34), (85, 89, 53, 49), (75, 88, 52, 39), (84, 87, 51, 48), (77, 86, 50, 41), (86, 85, 49, 50), (88, 84, 48, 52), (78, 83, 47, 42), (76, 82, 46, 40), (79, 81, 45, 43), (74, 80, 44, 36), (82, 79, 43, 46), (80, 78, 42, 44), (83, 77, 41, 47), (87, 76, 40, 51), (81, 72, 37, 45), (89, 73, 38, 53), (73, 75, 39, 38), (54, 70, 37, 36), (0, 1, 70, 54), (49, 53, 69, 65), (39, 52, 68, 55), (48, 51, 67, 64), (41, 50, 66, 57), (50, 49, 65, 66), (52, 48, 64, 68), (42, 47, 63, 58), (40, 46, 62, 56), (43, 45, 61, 59), (36, 44, 60, 54), (46, 43, 59, 62), (44, 42, 58, 60), (47, 41, 57, 63), (51, 40, 56, 67), (45, 37, 70, 61), (53, 38, 71, 69), (38, 39, 55, 71), (6, 7, 75, 73), (34, 6, 73, 89), (18, 3, 72, 81), (30, 9, 76, 87), (22, 8, 77, 83), (16, 12, 78, 80), (20, 14, 79, 82), (2, 16, 80, 74), (14, 18, 81, 79), (9, 20, 82, 76), (12, 22, 83, 78), (32, 24, 84, 88), (28, 26, 85, 86), (8, 28, 86, 77), (24, 30, 87, 84), (7, 32, 88, 75), (26, 34, 89, 85), (36, 37, 72, 74)])
_uv = me_cube_006.uv_layers.new(name='UVMap')
_uv.uv.foreach_set('vector', [0.375, 0.1875, 0.625, 0.1875, 0.625, 0.25, 0.375, 0.25, 0.375, 0.4688, 0.625, 0.4688, 0.625, 0.5, 0.375, 0.5, 0.375, 0.6875, 0.625, 0.6875, 0.625, 0.75, 0.375, 0.75, 0.375, 0.9688, 0.625, 0.9688, 0.625, 1.0, 0.375, 1.0, 0.3438, 0.6875, 0.375, 0.6875, 0.375, 0.75, 0.3438, 0.75, 0.8438, 0.6875, 0.875, 0.6875, 0.875, 0.75, 0.8438, 0.75, 0.7188, 0.6875, 0.75, 0.6875, 0.75, 0.75, 0.7188, 0.75, 0.218, 0.6875, 0.25, 0.6875, 0.25, 0.75, 0.218, 0.75, 0.375, 0.8438, 0.625, 0.8438, 0.625, 0.875, 0.375, 0.875, 0.375, 0.343, 0.625, 0.343, 0.625, 0.375, 0.375, 0.375, 0.375, 0.2812, 0.625, 0.2812, 0.625, 0.3125, 0.375, 0.3125, 0.1562, 0.6875, 0.1875, 0.6875, 0.1875, 0.75, 0.1562, 0.75, 0.782, 0.6875, 0.8125, 0.6875, 0.8125, 0.75, 0.782, 0.75, 0.375, 0.907, 0.625, 0.907, 0.625, 0.9375, 0.375, 0.9375, 0.125, 0.6875, 0.1562, 0.6875, 0.1562, 0.75, 0.125, 0.75, 0.375, 0.25, 0.625, 0.25, 0.625, 0.2812, 0.375, 0.2812, 0.8125, 0.6875, 0.8438, 0.6875, 0.8438, 0.75, 0.8125, 0.75, 0.375, 0.9375, 0.625, 0.9375, 0.625, 0.9688, 0.375, 0.9688, 0.375, 0.875, 0.625, 0.875, 0.625, 0.907, 0.375, 0.907, 0.75, 0.6875, 0.782, 0.6875, 0.782, 0.75, 0.75, 0.75, 0.375, 0.3125, 0.625, 0.3125, 0.625, 0.343, 0.375, 0.343, 0.1875, 0.6875, 0.218, 0.6875, 0.218, 0.75, 0.1875, 0.75, 0.375, 0.7812, 0.625, 0.7812, 0.625, 0.8125, 0.375, 0.8125, 0.6562, 0.6875, 0.6875, 0.6875, 0.6875, 0.75, 0.6562, 0.75, 0.2812, 0.6875, 0.3125, 0.6875, 0.3125, 0.75, 0.2812, 0.75, 0.375, 0.4062, 0.625, 0.4062, 0.625, 0.4375, 0.375, 0.4375, 0.375, 0.375, 0.625, 0.375, 0.625, 0.4062, 0.375, 0.4062, 0.25, 0.6875, 0.2812, 0.6875, 0.2812, 0.75, 0.25, 0.75, 0.375, 0.8125, 0.625, 0.8125, 0.625, 0.8438, 0.375, 0.8438, 0.6875, 0.6875, 0.7188, 0.6875, 0.7188, 0.75, 0.6875, 0.75, 0.625, 0.6875, 0.6562, 0.6875, 0.6562, 0.75, 0.625, 0.75, 0.375, 0.75, 0.625, 0.75, 0.625, 0.7812, 0.375, 0.7812, 0.3125, 0.6875, 0.3438, 0.6875, 0.3438, 0.75, 0.3125, 0.75, 0.375, 0.4375, 0.625, 0.4375, 0.625, 0.4688, 0.375, 0.4688, 0.3125, 0.5625, 0.3438, 0.5625, 0.3438, 0.625, 0.3125, 0.625, 0.625, 0.5625, 0.6562, 0.5625, 0.6562, 0.625, 0.625, 0.625, 0.6875, 0.5625, 0.7188, 0.5625, 0.7188, 0.625, 0.6875, 0.625, 0.25, 0.5625, 0.2812, 0.5625, 0.2812, 0.625, 0.25, 0.625, 0.2812, 0.5625, 0.3125, 0.5625, 0.3125, 0.625, 0.2812, 0.625, 0.6562, 0.5625, 0.6875, 0.5625, 0.6875, 0.625, 0.6562, 0.625, 0.1875, 0.5625, 0.218, 0.5625, 0.218, 0.625, 0.1875, 0.625, 0.75, 0.5625, 0.782, 0.5625, 0.782, 0.625, 0.75, 0.625, 0.8125, 0.5625, 0.8438, 0.5625, 0.8438, 0.625, 0.8125, 0.625, 0.125, 0.5625, 0.1562, 0.5625, 0.1562, 0.625, 0.125, 0.625, 0.782, 0.5625, 0.8125, 0.5625, 0.8125, 0.625, 0.782, 0.625, 0.1562, 0.5625, 0.1875, 0.5625, 0.1875, 0.625, 0.1562, 0.625, 0.218, 0.5625, 0.25, 0.5625, 0.25, 0.625, 0.218, 0.625, 0.7188, 0.5625, 0.75, 0.5625, 0.75, 0.625, 0.7188, 0.625, 0.8438, 0.5625, 0.875, 0.5625, 0.875, 0.625, 0.8438, 0.625, 0.3438, 0.5625, 0.375, 0.5625, 0.375, 0.625, 0.3438, 0.625, 0.375, 0.5625, 0.625, 0.5625, 0.625, 0.625, 0.375, 0.625, 0.375, 0.0625, 0.625, 0.0625, 0.625, 0.125, 0.375, 0.125, 0.375, 0.0, 0.625, 0.0, 0.625, 0.0625, 0.375, 0.0625, 0.3125, 0.625, 0.3438, 0.625, 0.3438, 0.6875, 0.3125, 0.6875, 0.625, 0.625, 0.6562, 0.625, 0.6562, 0.6875, 0.625, 0.6875, 0.6875, 0.625, 0.7188, 0.625, 0.7188, 0.6875, 0.6875, 0.6875, 0.25, 0.625, 0.2812, 0.625, 0.2812, 0.6875, 0.25, 0.6875, 0.2812, 0.625, 0.3125, 0.625, 0.3125, 0.6875, 0.2812, 0.6875, 0.6562, 0.625, 0.6875, 0.625, 0.6875, 0.6875, 0.6562, 0.6875, 0.1875, 0.625, 0.218, 0.625, 0.218, 0.6875, 0.1875, 0.6875, 0.75, 0.625, 0.782, 0.625, 0.782, 0.6875, 0.75, 0.6875, 0.8125, 0.625, 0.8438, 0.625, 0.8438, 0.6875, 0.8125, 0.6875, 0.125, 0.625, 0.1562, 0.625, 0.1562, 0.6875, 0.125, 0.6875, 0.782, 0.625, 0.8125, 0.625, 0.8125, 0.6875, 0.782, 0.6875, 0.1562, 0.625, 0.1875, 0.625, 0.1875, 0.6875, 0.1562, 0.6875, 0.218, 0.625, 0.25, 0.625, 0.25, 0.6875, 0.218, 0.6875, 0.7188, 0.625, 0.75, 0.625, 0.75, 0.6875, 0.7188, 0.6875, 0.8438, 0.625, 0.875, 0.625, 0.875, 0.6875, 0.8438, 0.6875, 0.3438, 0.625, 0.375, 0.625, 0.375, 0.6875, 0.3438, 0.6875, 0.375, 0.625, 0.625, 0.625, 0.625, 0.6875, 0.375, 0.6875, 0.375, 0.5, 0.625, 0.5, 0.625, 0.5625, 0.375, 0.5625, 0.3438, 0.5, 0.375, 0.5, 0.375, 0.5625, 0.3438, 0.5625, 0.8438, 0.5, 0.875, 0.5, 0.875, 0.5625, 0.8438, 0.5625, 0.7188, 0.5, 0.75, 0.5, 0.75, 0.5625, 0.7188, 0.5625, 0.218, 0.5, 0.25, 0.5, 0.25, 0.5625, 0.218, 0.5625, 0.1562, 0.5, 0.1875, 0.5, 0.1875, 0.5625, 0.1562, 0.5625, 0.782, 0.5, 0.8125, 0.5, 0.8125, 0.5625, 0.782, 0.5625, 0.125, 0.5, 0.1562, 0.5, 0.1562, 0.5625, 0.125, 0.5625, 0.8125, 0.5, 0.8438, 0.5, 0.8438, 0.5625, 0.8125, 0.5625, 0.75, 0.5, 0.782, 0.5, 0.782, 0.5625, 0.75, 0.5625, 0.1875, 0.5, 0.218, 0.5, 0.218, 0.5625, 0.1875, 0.5625, 0.6562, 0.5, 0.6875, 0.5, 0.6875, 0.5625, 0.6562, 0.5625, 0.2812, 0.5, 0.3125, 0.5, 0.3125, 0.5625, 0.2812, 0.5625, 0.25, 0.5, 0.2812, 0.5, 0.2812, 0.5625, 0.25, 0.5625, 0.6875, 0.5, 0.7188, 0.5, 0.7188, 0.5625, 0.6875, 0.5625, 0.625, 0.5, 0.6562, 0.5, 0.6562, 0.5625, 0.625, 0.5625, 0.3125, 0.5, 0.3438, 0.5, 0.3438, 0.5625, 0.3125, 0.5625, 0.375, 0.125, 0.625, 0.125, 0.625, 0.1875, 0.375, 0.1875])
me_cube_006.update()

# ---- objects
ob_icosphere = bpy.data.objects.new('Icosphere', me_icosphere)
ob_cube = bpy.data.objects.new('Cube', me_cube_002)
ob_cube_001 = bpy.data.objects.new('Cube.001', me_cube_003)
ob_cube_002 = bpy.data.objects.new('Cube.002', me_cube_005)
ob_cube_003 = bpy.data.objects.new('Cube.003', me_cube_006)

# ---- transforms, parenting, visibility, modifiers, constraints
ob_icosphere.location = (0.0, 0.0, 0.0)
ob_icosphere.scale = (0.25, 0.25, 0.25)
ob_cube.parent = ob_cube_001
ob_cube.matrix_parent_inverse = Matrix(((96.84, -0.0, 0.0, 12.0), (-0.0, 96.84, -0.0, 1.181), (-0.0, 0.0, 96.84, -4.74), (-0.0, 0.0, -0.0, 1.0)))
ob_cube.location = (-0.3939, 0.01014, 0.2232)
ob_cube.rotation_euler = (0.5636, 0.4839, 0.0)
ob_cube.scale = (0.3448, 0.1324, 0.008639)
ob_cube_001.location = (-0.1884, -0.01219, 0.04895)
ob_cube_001.rotation_euler = (0.0, 0.07695, 0.0)
ob_cube_001.scale = (0.01033, 0.01033, 0.01033)
ob_cube_002.location = (0.1728, -0.03888, 0.04904)
ob_cube_002.rotation_euler = (-1.001, -3.733, -0.9939)
ob_cube_002.scale = (0.01033, 0.01033, 0.01033)
ob_cube_003.parent = ob_cube_002
ob_cube_003.matrix_parent_inverse = Matrix(((96.84, -0.0, 0.0, 12.0), (-0.0, 96.84, -0.0, 1.181), (-0.0, 0.0, 96.84, -4.74), (-0.0, 0.0, -0.0, 1.0)))
ob_cube_003.location = (-0.2556, 0.185, 0.2167)
ob_cube_003.rotation_euler = (-0.4482, 0.6873, -0.801)
ob_cube_003.scale = (0.3448, 0.1324, 0.008639)

# ---- collection membership
col_collection.objects.link(ob_icosphere)
col_collection.objects.link(ob_cube)
col_collection.objects.link(ob_cube_001)
col_collection.objects.link(ob_cube_002)
col_collection.objects.link(ob_cube_003)

# ---- scene / render settings (as saved in the file)
scene.frame_start = 1; scene.frame_end = 5; scene.frame_set(5)
scene.render.engine = 'BLENDER_EEVEE_NEXT'
scene.cycles.sampling_pattern = 'TABULATED_SOBOL'
scene.cycles.use_light_tree = False
scene.view_settings.view_transform = 'Filmic'
bpy.context.view_layer.update()

# ---- added for rendering (the .blend has no active camera and no usable light): camera, sun
cam_auto = bpy.data.cameras.new('AutoCamera')
cam_auto.lens = 50.0
cam_auto.sensor_width = 36.0
cam_auto.clip_end = 1000.0
ob_auto_camera = bpy.data.objects.new('AutoCamera', cam_auto)
scene.collection.objects.link(ob_auto_camera)
ob_auto_camera.location = (1.75736, -2.10766, 1.54054)
ob_auto_camera.rotation_euler = (1.09748, -7.21219e-08, 0.694738)
scene.camera = ob_auto_camera
light_auto_sun = bpy.data.lights.new('AutoSun', 'SUN')
light_auto_sun.energy = 3.0
light_auto_sun.angle = 0.0523599
ob_auto_sun = bpy.data.objects.new('AutoSun', light_auto_sun)
scene.collection.objects.link(ob_auto_sun)
ob_auto_sun.rotation_euler = (0.872665, 0.174533, 0.523599)
bpy.context.view_layer.update()
